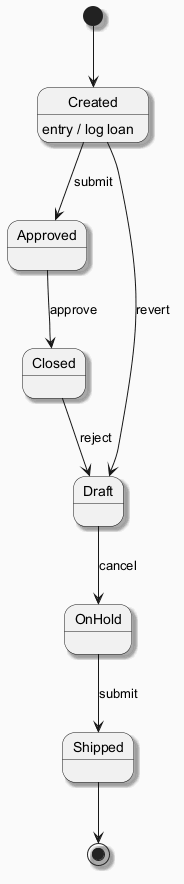

The diagram above was rendered by PlantUML. Its source (embedded in the PNG):
@startuml
skinparam backgroundColor #FAFAFA
skinparam classBackgroundColor #FFF3E0
skinparam classBorderColor #E65100
skinparam shadowing true
[*] --> Created
Created --> Approved : submit
Created : entry / log loan
Approved --> Closed : approve
Closed --> Draft : reject
Draft --> OnHold : cancel
OnHold --> Shipped : submit
Created --> Draft : revert
Shipped --> [*]
@enduml